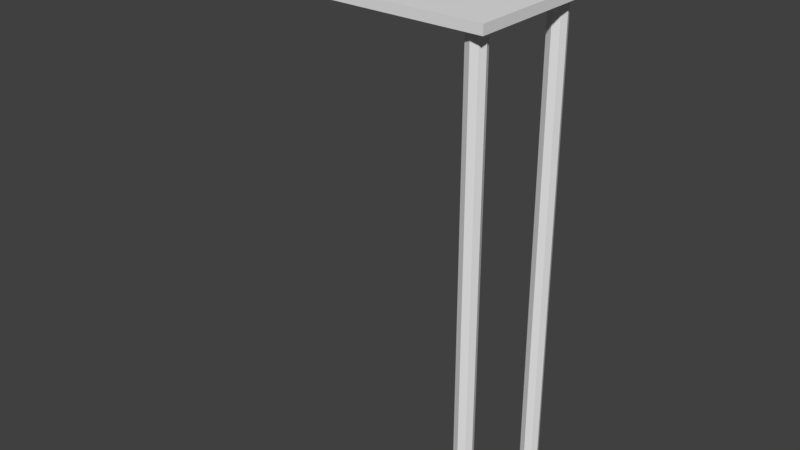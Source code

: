 # Source: moon_lift.blend  (saved by Blender 2.78.0; exported with 4.5.12 LTS)
import bpy
from mathutils import Matrix  # noqa: F401  (used for matrix-valued properties, if any)

bpy.ops.wm.read_factory_settings(use_empty=True)
scene = bpy.context.scene
scene.name = 'Scene'

# ---- collections
col_collection_1 = bpy.data.collections.new('Collection 1'); scene.collection.children.link(col_collection_1)

# ---- world
world_world = bpy.data.worlds.new('World'); scene.world = world_world
world_world.color = (0.05088, 0.05088, 0.05088)
world_world.use_sun_shadow = False
world_world.sun_shadow_jitter_overblur = 0.0
world_world.cycles.sampling_method = 'MANUAL'

# ---- meshes
me_plane_001 = bpy.data.meshes.new('Plane.001')
me_plane_001.from_pydata([(1.0, -7.0, 27.5), (-14.0, -7.0, 27.5), (1.0, 1.0, 27.5), (-14.0, 1.0, 27.5), (1.0, -7.0, 27.0), (-14.0, -7.0, 27.0), (1.0, 1.0, 27.0), (-14.0, 1.0, 27.0), (0.0, 0.5, 27.0), (0.0, 0.5, 1.907e-06), (0.0, -5.5, 1.907e-06), (0.0, -5.5, 27.0), (0.3536, -5.646, 1.907e-06), (0.3536, -5.646, 27.0), (0.5, -6.0, 1.907e-06), (0.5, -6.0, 27.0), (0.3536, -6.354, 1.907e-06), (0.3536, -6.354, 27.0), (0.0, -6.5, 1.907e-06), (0.0, -6.5, 27.0), (-0.3536, -6.354, 1.907e-06), (-0.3536, -6.354, 27.0), (-0.5, -6.0, 1.907e-06), (-0.5, -6.0, 27.0), (-0.3536, -5.646, 1.907e-06), (-0.3536, -5.646, 27.0), (0.3536, 0.3536, 1.907e-06), (0.3536, 0.3536, 27.0), (0.5, 0.0, 1.907e-06), (0.5, 0.0, 27.0), (0.3536, -0.3536, 1.907e-06), (0.3536, -0.3536, 27.0), (0.0, -0.5, 1.907e-06), (0.0, -0.5, 27.0), (-0.3536, -0.3536, 1.907e-06), (-0.3536, -0.3536, 27.0), (-0.5, 0.0, 1.907e-06), (-0.5, 0.0, 27.0), (-0.3536, 0.3536, 1.907e-06), (-0.3536, 0.3536, 27.0), (0.5, 0.6, 27.5), (0.5, 0.6, 28.5), (0.5866, 0.55, 27.5), (0.5866, 0.55, 28.5), (0.5866, 0.45, 27.5), (0.5866, 0.45, 28.5), (0.5, 0.4, 27.5), (0.5, 0.4, 28.5), (0.4134, 0.45, 27.5), (0.4134, 0.45, 28.5), (0.4134, 0.55, 27.5), (0.4134, 0.55, 28.5), (0.4239, 0.6, 28.88), (0.5039, 0.55, 28.92), (0.5039, 0.45, 28.92), (0.4239, 0.4, 28.88), (0.3439, 0.45, 28.85), (0.3439, 0.55, 28.85), (0.2071, 0.6, 29.21), (0.2683, 0.55, 29.27), (0.2683, 0.45, 29.27), (0.2071, 0.4, 29.21), (0.1459, 0.45, 29.15), (0.1459, 0.55, 29.15), (-0.1173, 0.6, 29.42), (-0.08418, 0.55, 29.5), (-0.08418, 0.45, 29.5), (-0.1173, 0.4, 29.42), (-0.1505, 0.45, 29.34), (-0.1505, 0.55, 29.34), (-0.5, 0.55, 29.59), (-0.5, 0.45, 29.59), (-13.5, 0.6, 27.3), (-13.5, 0.6, 28.5), (-13.59, 0.55, 27.3), (-13.59, 0.55, 28.5), (-13.59, 0.45, 27.3), (-13.59, 0.45, 28.5), (-13.5, 0.4, 27.3), (-13.5, 0.4, 28.5), (-13.41, 0.45, 27.3), (-13.41, 0.45, 28.5), (-13.41, 0.55, 27.3), (-13.41, 0.55, 28.5), (-13.42, 0.6, 28.88), (-13.5, 0.55, 28.92), (-13.5, 0.45, 28.92), (-13.42, 0.4, 28.88), (-13.34, 0.45, 28.85), (-13.34, 0.55, 28.85), (-13.21, 0.6, 29.21), (-13.27, 0.55, 29.27), (-13.27, 0.45, 29.27), (-13.21, 0.4, 29.21), (-13.15, 0.45, 29.15), (-13.15, 0.55, 29.15), (-12.88, 0.6, 29.42), (-12.92, 0.55, 29.5), (-12.92, 0.45, 29.5), (-12.88, 0.4, 29.42), (-12.85, 0.45, 29.34), (-12.85, 0.55, 29.34), (-12.5, 0.6, 29.5), (-12.5, 0.55, 29.59), (-12.5, 0.45, 29.59), (-12.5, 0.4, 29.5), (-12.5, 0.45, 29.41), (-12.5, 0.55, 29.41), (-0.5, 0.6, 29.5), (-0.5, 0.4, 29.5), (-0.5, 0.45, 29.41), (-0.5, 0.55, 29.41), (-13.0, -7.0, 27.5), (-13.0, 1.0, 27.5), (-13.0, -7.0, 27.0), (-13.0, 1.0, 27.0), (-13.7, -7.0, 27.5), (-13.7, 1.0, 27.5), (-13.7, -7.0, 27.0), (-13.7, 1.0, 27.0), (-13.3, -7.0, 27.5), (-13.3, 1.0, 27.5), (-13.3, -7.0, 27.0), (-13.3, 1.0, 27.0), (-13.3, -7.0, 27.3), (-13.7, 1.0, 27.3), (-14.0, 1.0, 27.3), (-14.0, -7.0, 27.3), (-13.7, -7.0, 27.3), (1.0, -7.0, 27.3), (1.0, 1.0, 27.3), (-13.0, 1.0, 27.3), (-13.0, -7.0, 27.3), (-13.3, 1.0, 27.3), (-13.55, -3.05, 27.3), (-13.55, -3.05, 28.8), (-13.55, -2.95, 27.3), (-13.55, -2.95, 28.8), (-13.45, -3.05, 27.3), (-13.45, -3.05, 28.8), (-13.45, -2.95, 27.3), (-13.45, -2.95, 28.8), (-13.55, -3.55, 27.3), (-13.55, -3.45, 27.3), (-13.55, -3.45, 28.8), (-13.45, -3.55, 27.3), (-13.45, -3.45, 27.3), (-13.55, -4.05, 27.3), (-13.55, -4.05, 28.8), (-13.55, -3.95, 27.3), (-13.45, -4.05, 27.3), (-13.45, -3.95, 27.3), (-13.45, -3.95, 28.8), (-13.55, -4.55, 27.3), (-13.55, -4.45, 27.3), (-13.55, -4.45, 28.8), (-13.45, -4.55, 27.3), (-13.45, -4.55, 28.8), (-13.45, -4.45, 27.3), (-13.55, -5.05, 27.3), (-13.55, -4.95, 27.3), (-13.55, -4.95, 28.8), (-13.45, -5.05, 27.3), (-13.45, -4.95, 27.3), (-13.45, -4.95, 28.8), (-13.55, -5.55, 27.3), (-13.55, -5.45, 27.3), (-13.45, -5.55, 27.3), (-13.45, -5.45, 27.3), (-13.45, -5.45, 28.8), (-13.55, -6.05, 27.3), (-13.55, -5.95, 27.3), (-13.45, -6.05, 27.3), (-13.45, -6.05, 28.8), (-13.45, -5.95, 27.3), (-13.55, -6.55, 27.3), (-13.55, -6.55, 28.8), (-13.55, -6.45, 27.3), (-13.45, -6.55, 27.3), (-13.45, -6.55, 28.8), (-13.45, -6.45, 27.3), (-13.45, -6.45, 28.8), (-13.55, -2.55, 27.3), (-13.55, -2.45, 27.3), (-13.55, -2.45, 28.8), (-13.45, -2.55, 27.3), (-13.45, -2.45, 27.3), (-13.45, -2.45, 28.8), (-13.55, -2.05, 27.3), (-13.55, -1.95, 27.3), (-13.55, -1.95, 28.8), (-13.45, -2.05, 27.3), (-13.45, -1.95, 27.3), (-13.45, -1.95, 28.8), (-13.55, -1.55, 27.3), (-13.55, -1.45, 27.3), (-13.55, -1.45, 28.8), (-13.45, -1.55, 27.3), (-13.45, -1.45, 27.3), (-13.45, -1.45, 28.8), (-13.55, -1.05, 27.3), (-13.55, -1.05, 28.8), (-13.55, -0.95, 27.3), (-13.55, -0.95, 28.8), (-13.45, -1.05, 27.3), (-13.45, -1.05, 28.8), (-13.45, -0.95, 27.3), (-13.55, -0.55, 27.3), (-13.55, -0.45, 27.3), (-13.55, -0.45, 28.8), (-13.45, -0.55, 27.3), (-13.45, -0.45, 27.3), (-13.55, -0.05, 27.3), (-13.55, -0.05, 28.8), (-13.55, 0.05, 27.3), (-13.55, 0.05, 28.8), (-13.45, -0.05, 27.3), (-13.45, -0.05, 28.8), (-13.45, 0.05, 27.3), (-13.45, 0.05, 28.8), (-13.55, -0.05, 28.9), (-13.45, -0.05, 28.9), (-13.45, -0.45, 28.8), (-13.45, -0.45, 28.9), (-13.55, -0.45, 28.9), (-13.45, -0.5, 28.85), (-13.55, -0.5, 28.85), (-13.55, -0.55, 28.9), (-13.55, -0.55, 28.8), (-13.45, -0.55, 28.8), (-13.45, -0.55, 28.9), (-13.45, -0.95, 28.8), (-13.45, -0.95, 28.9), (-13.55, -0.95, 28.9), (-13.45, -1.0, 28.85), (-13.55, -1.0, 28.85), (-13.55, -1.55, 28.8), (-13.55, -1.05, 28.9), (-13.45, -1.05, 28.9), (-13.45, -1.45, 28.9), (-13.55, -1.45, 28.9), (-13.45, -1.5, 28.85), (-13.55, -1.5, 28.85), (-13.55, -2.05, 28.8), (-13.45, -2.05, 28.8), (-13.45, -1.55, 28.8), (-13.55, -1.55, 28.9), (-13.45, -1.55, 28.9), (-13.45, -1.95, 28.9), (-13.55, -1.95, 28.9), (-13.45, -2.0, 28.85), (-13.55, -2.0, 28.85), (-13.55, -2.55, 28.8), (-13.55, -2.05, 28.9), (-13.45, -2.05, 28.9), (-13.45, -2.45, 28.9), (-13.55, -2.45, 28.9), (-13.45, -2.5, 28.85), (-13.55, -2.5, 28.85), (-13.55, -2.55, 28.9), (-13.45, -2.55, 28.8), (-13.45, -2.55, 28.9), (-13.45, -2.95, 28.9), (-13.55, -2.95, 28.9), (-13.45, -3.0, 28.85), (-13.55, -3.0, 28.85), (-13.55, -3.05, 28.9), (-13.45, -3.05, 28.9), (-13.45, -3.45, 28.8), (-13.45, -3.45, 28.9), (-13.55, -3.45, 28.9), (-13.45, -3.5, 28.85), (-13.55, -3.5, 28.85), (-13.55, -3.55, 28.9), (-13.55, -3.55, 28.8), (-13.45, -3.55, 28.8), (-13.45, -3.55, 28.9), (-13.55, -3.95, 28.8), (-13.45, -3.95, 28.9), (-13.55, -3.95, 28.9), (-13.45, -4.0, 28.85), (-13.55, -4.0, 28.85), (-13.55, -4.55, 28.8), (-13.45, -4.05, 28.8), (-13.55, -4.05, 28.9), (-13.45, -4.05, 28.9), (-13.45, -4.45, 28.8), (-13.45, -4.45, 28.9), (-13.55, -4.45, 28.9), (-13.45, -4.5, 28.85), (-13.55, -4.5, 28.85), (-13.45, -4.55, 28.9), (-13.55, -4.55, 28.9), (-13.55, -5.05, 28.8), (-13.45, -5.05, 28.8), (-13.45, -4.95, 28.9), (-13.55, -4.95, 28.9), (-13.45, -5.0, 28.85), (-13.55, -5.0, 28.85), (-13.45, -5.05, 28.9), (-13.55, -5.05, 28.9), (-13.55, -5.45, 28.8), (-13.45, -5.45, 28.9), (-13.55, -5.45, 28.9), (-13.45, -5.5, 28.85), (-13.55, -5.5, 28.85), (-13.55, -5.55, 28.9), (-13.55, -6.05, 28.8), (-13.55, -5.55, 28.8), (-13.45, -5.55, 28.8), (-13.45, -5.55, 28.9), (-13.45, -5.95, 28.8), (-13.55, -5.95, 28.8), (-13.45, -5.95, 28.9), (-13.55, -5.95, 28.9), (-13.45, -6.0, 28.85), (-13.55, -6.0, 28.85), (-13.45, -6.05, 28.9), (-13.55, -6.05, 28.9), (-13.55, -6.45, 28.8), (-13.45, -6.45, 28.9), (-13.55, -6.45, 28.9)], [], [(116, 117, 3, 1), (118, 5, 7, 119), (127, 126, 7, 5), (128, 127, 5, 118), (130, 129, 4, 6), (131, 130, 6, 115), (10, 11, 13, 12), (34, 35, 37, 36), (12, 13, 15, 14), (32, 33, 35, 34), (14, 15, 17, 16), (30, 31, 33, 32), (16, 17, 19, 18), (28, 29, 31, 30), (18, 19, 21, 20), (38, 39, 8, 9), (26, 27, 29, 28), (20, 21, 23, 22), (9, 8, 27, 26), (22, 23, 25, 24), (36, 37, 39, 38), (24, 25, 11, 10), (40, 41, 43, 42), (42, 43, 45, 44), (44, 45, 47, 46), (46, 47, 49, 48), (45, 43, 53, 54), (48, 49, 51, 50), (50, 51, 41, 40), (53, 52, 58, 59), (51, 49, 56, 57), (43, 41, 52, 53), (47, 45, 54, 55), (41, 51, 57, 52), (49, 47, 55, 56), (63, 62, 68, 69), (52, 57, 63, 58), (56, 55, 61, 62), (54, 53, 59, 60), (57, 56, 62, 63), (55, 54, 60, 61), (64, 69, 111, 108), (61, 60, 66, 67), (59, 58, 64, 65), (58, 63, 69, 64), (62, 61, 67, 68), (60, 59, 65, 66), (68, 67, 109, 110), (66, 65, 70, 71), (69, 68, 110, 111), (67, 66, 71, 109), (65, 64, 108, 70), (72, 74, 75, 73), (74, 76, 77, 75), (76, 78, 79, 77), (78, 80, 81, 79), (77, 86, 85, 75), (80, 82, 83, 81), (82, 72, 73, 83), (85, 91, 90, 84), (83, 89, 88, 81), (75, 85, 84, 73), (79, 87, 86, 77), (73, 84, 89, 83), (81, 88, 87, 79), (95, 101, 100, 94), (84, 90, 95, 89), (88, 94, 93, 87), (86, 92, 91, 85), (89, 95, 94, 88), (87, 93, 92, 86), (96, 102, 107, 101), (93, 99, 98, 92), (91, 97, 96, 90), (90, 96, 101, 95), (94, 100, 99, 93), (92, 98, 97, 91), (100, 106, 105, 99), (98, 104, 103, 97), (101, 107, 106, 100), (99, 105, 104, 98), (97, 103, 102, 96), (106, 107, 111, 110), (104, 105, 109, 71), (102, 103, 70, 108), (107, 102, 108, 111), (105, 106, 110, 109), (103, 104, 71, 70), (133, 131, 115, 123), (129, 132, 114, 4), (4, 114, 115, 6), (0, 2, 113, 112), (126, 125, 119, 7), (3, 117, 125, 126), (122, 118, 119, 123), (1, 3, 126, 127), (112, 113, 121, 120), (114, 122, 123, 115), (132, 124, 122, 114), (125, 133, 123, 119), (124, 133, 125, 128), (117, 116, 128, 125), (116, 1, 127, 128), (120, 121, 133, 124), (112, 120, 124, 132), (0, 112, 132, 129), (121, 113, 131, 133), (113, 2, 130, 131), (2, 0, 129, 130), (122, 124, 128, 118), (134, 135, 137, 136), (136, 137, 141, 140), (140, 141, 139, 138), (138, 139, 135, 134), (142, 274, 144, 143), (143, 144, 268, 146), (146, 268, 275, 145), (145, 275, 274, 142), (147, 148, 277, 149), (149, 277, 152, 151), (151, 152, 283, 150), (150, 283, 148, 147), (153, 282, 155, 154), (154, 155, 286, 158), (158, 286, 157, 156), (156, 157, 282, 153), (159, 293, 161, 160), (160, 161, 164, 163), (163, 164, 294, 162), (162, 294, 293, 159), (165, 308, 301, 166), (166, 301, 169, 168), (168, 169, 309, 167), (167, 309, 308, 165), (170, 307, 312, 171), (171, 312, 311, 174), (174, 311, 173, 172), (172, 173, 307, 170), (175, 176, 319, 177), (177, 319, 181, 180), (180, 181, 179, 178), (178, 179, 176, 175), (182, 252, 184, 183), (183, 184, 187, 186), (186, 187, 260, 185), (185, 260, 252, 182), (188, 243, 190, 189), (189, 190, 193, 192), (192, 193, 244, 191), (191, 244, 243, 188), (194, 236, 196, 195), (195, 196, 199, 198), (198, 199, 245, 197), (197, 245, 236, 194), (200, 201, 203, 202), (202, 203, 231, 206), (206, 231, 205, 204), (204, 205, 201, 200), (207, 228, 209, 208), (208, 209, 222, 211), (211, 222, 229, 210), (210, 229, 228, 207), (212, 213, 215, 214), (214, 215, 219, 218), (218, 219, 217, 216), (216, 217, 213, 212), (217, 221, 223, 222), (213, 220, 215), (215, 220, 221, 219), (217, 219, 221), (223, 224, 226, 225), (213, 217, 222, 209), (220, 213, 209, 224), (221, 220, 224, 223), (225, 226, 227, 230), (209, 226, 224), (226, 209, 228), (227, 226, 228), (225, 230, 229), (223, 225, 222), (225, 229, 222), (229, 230, 232, 231), (232, 233, 235, 234), (228, 229, 231, 203), (227, 228, 203, 233), (230, 227, 233, 232), (234, 235, 237, 238), (203, 235, 233), (235, 203, 201), (237, 235, 201), (234, 238, 205), (232, 234, 231), (234, 205, 231), (205, 238, 239, 199), (239, 240, 242, 241), (201, 205, 199, 196), (237, 201, 196, 240), (238, 237, 240, 239), (241, 242, 246, 247), (196, 242, 240), (242, 196, 236), (246, 242, 236), (241, 247, 245), (239, 241, 199), (241, 245, 199), (245, 247, 248, 193), (248, 249, 251, 250), (236, 245, 193, 190), (246, 236, 190, 249), (247, 246, 249, 248), (250, 251, 253, 254), (190, 251, 249), (251, 190, 243), (253, 251, 243), (250, 254, 244), (248, 250, 193), (250, 244, 193), (244, 254, 255, 187), (255, 256, 258, 257), (243, 244, 187, 184), (253, 243, 184, 256), (254, 253, 256, 255), (257, 258, 259, 261), (184, 258, 256), (258, 184, 252), (259, 258, 252), (257, 261, 260), (255, 257, 187), (257, 260, 187), (260, 261, 262, 141), (262, 263, 265, 264), (252, 260, 141, 137), (259, 252, 137, 263), (261, 259, 263, 262), (264, 265, 266, 267), (137, 265, 263), (265, 137, 135), (266, 265, 135), (264, 267, 139), (262, 264, 141), (264, 139, 141), (139, 267, 269, 268), (269, 270, 272, 271), (135, 139, 268, 144), (266, 135, 144, 270), (267, 266, 270, 269), (271, 272, 273, 276), (144, 272, 270), (272, 144, 274), (273, 272, 274), (271, 276, 275), (269, 271, 268), (271, 275, 268), (275, 276, 278, 152), (278, 279, 281, 280), (274, 275, 152, 277), (273, 274, 277, 279), (276, 273, 279, 278), (280, 281, 284, 285), (277, 281, 279), (281, 277, 148), (284, 281, 148), (280, 285, 283), (278, 280, 152), (280, 283, 152), (283, 285, 287, 286), (287, 288, 290, 289), (148, 283, 286, 155), (284, 148, 155, 288), (285, 284, 288, 287), (289, 290, 292, 291), (155, 290, 288), (290, 155, 282), (292, 290, 282), (289, 291, 157), (287, 289, 286), (289, 157, 286), (157, 291, 295, 164), (295, 296, 298, 297), (282, 157, 164, 161), (292, 282, 161, 296), (291, 292, 296, 295), (297, 298, 300, 299), (161, 298, 296), (298, 161, 293), (300, 298, 293), (297, 299, 294), (295, 297, 164), (297, 294, 164), (294, 299, 302, 169), (302, 303, 305, 304), (293, 294, 169, 301), (300, 293, 301, 303), (299, 300, 303, 302), (304, 305, 306, 310), (301, 305, 303), (305, 301, 308), (306, 305, 308), (304, 310, 309), (302, 304, 169), (304, 309, 169), (309, 310, 313, 311), (313, 314, 316, 315), (308, 309, 311, 312), (306, 308, 312, 314), (310, 306, 314, 313), (315, 316, 318, 317), (312, 316, 314), (316, 312, 307), (318, 316, 307), (315, 317, 173), (313, 315, 311), (315, 173, 311), (173, 317, 320, 181), (320, 321, 176, 179), (307, 173, 181, 319), (318, 307, 319, 321), (317, 318, 321, 320), (319, 176, 321), (179, 181, 320)])
_uv = me_plane_001.uv_layers.new(name='UVMap')
_uv.uv.foreach_set('vector', [0.08229, 0.3989, 0.08229, 0.6767, 0.07187, 0.6767, 0.07187, 0.3989, 0.1003, 0.335, 0.08962, 0.3349, 0.09039, 0.05086, 0.1011, 0.05085, 0.07897, 0.3349, 0.07974, 0.05083, 0.09039, 0.05086, 0.08962, 0.3349, 0.1002, 0.3457, 0.08954, 0.3456, 0.08962, 0.3349, 0.1003, 0.335, 0.6142, 0.05551, 0.6142, 0.3301, 0.6039, 0.3301, 0.6039, 0.05551, 0.1263, 0.04022, 0.604, 0.04527, 0.6039, 0.05551, 0.1261, 0.05083, 0.7642, 0.07755, 0.7642, 0.9226, 0.7494, 0.9227, 0.7494, 0.07759, 0.9268, 0.07742, 0.9268, 0.9225, 0.9121, 0.9225, 0.9121, 0.07746, 0.7494, 0.07759, 0.7494, 0.9227, 0.7347, 0.9227, 0.7347, 0.07764, 0.9416, 0.07737, 0.9416, 0.9225, 0.9268, 0.9225, 0.9268, 0.07742, 0.8527, 0.07728, 0.8527, 0.9224, 0.8379, 0.9224, 0.8379, 0.07733, 0.9563, 0.07733, 0.9563, 0.9224, 0.9416, 0.9225, 0.9416, 0.07737, 0.8379, 0.07733, 0.8379, 0.9224, 0.8232, 0.9225, 0.8232, 0.07737, 0.9711, 0.07728, 0.9711, 0.9224, 0.9563, 0.9224, 0.9563, 0.07733, 0.8232, 0.07737, 0.8232, 0.9225, 0.8084, 0.9225, 0.8084, 0.07742, 0.8973, 0.0775, 0.8973, 0.9226, 0.8826, 0.9226, 0.8826, 0.07755, 0.8678, 0.07759, 0.8678, 0.9227, 0.8531, 0.9227, 0.8531, 0.07764, 0.8084, 0.07742, 0.8084, 0.9225, 0.7937, 0.9225, 0.7937, 0.07746, 0.8826, 0.07755, 0.8826, 0.9226, 0.8678, 0.9227, 0.8678, 0.07759, 0.7937, 0.07746, 0.7937, 0.9225, 0.7789, 0.9226, 0.7789, 0.0775, 0.9121, 0.07746, 0.9121, 0.9225, 0.8973, 0.9226, 0.8973, 0.0775, 0.7789, 0.0775, 0.7789, 0.9226, 0.7642, 0.9226, 0.7642, 0.07755, 0.6475, 0.9044, 0.5939, 0.9033, 0.5944, 0.8981, 0.6476, 0.8989, 0.6476, 0.8989, 0.5944, 0.8981, 0.5945, 0.8927, 0.6477, 0.8934, 0.6477, 0.8934, 0.5945, 0.8927, 0.5941, 0.8875, 0.6478, 0.8879, 0.6478, 0.8879, 0.5941, 0.8875, 0.5936, 0.8822, 0.6478, 0.8824, 0.5945, 0.8927, 0.5944, 0.8981, 0.5733, 0.8977, 0.5734, 0.8927, 0.6473, 0.9151, 0.5931, 0.9141, 0.5933, 0.9087, 0.6474, 0.9097, 0.6474, 0.9097, 0.5933, 0.9087, 0.5939, 0.9033, 0.6475, 0.9044, 0.5733, 0.8977, 0.5732, 0.9027, 0.5527, 0.9026, 0.5528, 0.8975, 0.5933, 0.9087, 0.5931, 0.9141, 0.5731, 0.9136, 0.5732, 0.9081, 0.5944, 0.8981, 0.5939, 0.9033, 0.5732, 0.9027, 0.5733, 0.8977, 0.5941, 0.8875, 0.5945, 0.8927, 0.5734, 0.8927, 0.5734, 0.8876, 0.5939, 0.9033, 0.5933, 0.9087, 0.5732, 0.9081, 0.5732, 0.9027, 0.5936, 0.8822, 0.5941, 0.8875, 0.5734, 0.8876, 0.5735, 0.8821, 0.5528, 0.9079, 0.5528, 0.9136, 0.5322, 0.9137, 0.5321, 0.9079, 0.5732, 0.9027, 0.5732, 0.9081, 0.5528, 0.9079, 0.5527, 0.9026, 0.5735, 0.8821, 0.5734, 0.8876, 0.553, 0.8873, 0.5531, 0.8818, 0.5734, 0.8927, 0.5733, 0.8977, 0.5528, 0.8975, 0.5529, 0.8924, 0.5732, 0.9081, 0.5731, 0.9136, 0.5528, 0.9136, 0.5528, 0.9079, 0.5734, 0.8876, 0.5734, 0.8927, 0.5529, 0.8924, 0.553, 0.8873, 0.532, 0.9025, 0.5321, 0.9079, 0.5112, 0.9084, 0.5106, 0.903, 0.553, 0.8873, 0.5529, 0.8924, 0.5322, 0.8921, 0.5323, 0.8869, 0.5528, 0.8975, 0.5527, 0.9026, 0.532, 0.9025, 0.532, 0.8973, 0.5527, 0.9026, 0.5528, 0.9079, 0.5321, 0.9079, 0.532, 0.9025, 0.5531, 0.8818, 0.553, 0.8873, 0.5323, 0.8869, 0.5325, 0.8814, 0.5529, 0.8924, 0.5528, 0.8975, 0.532, 0.8973, 0.5322, 0.8921, 0.5325, 0.8814, 0.5323, 0.8869, 0.5106, 0.8859, 0.5113, 0.8802, 0.5322, 0.8921, 0.532, 0.8973, 0.51, 0.8973, 0.51, 0.8916, 0.5321, 0.9079, 0.5322, 0.9137, 0.5113, 0.9141, 0.5112, 0.9084, 0.5323, 0.8869, 0.5322, 0.8921, 0.51, 0.8916, 0.5106, 0.8859, 0.532, 0.8973, 0.532, 0.9025, 0.5106, 0.903, 0.51, 0.8973, 0.04979, 0.9043, 0.0497, 0.8989, 0.1033, 0.8982, 0.1039, 0.9034, 0.0497, 0.8989, 0.04963, 0.8933, 0.1033, 0.8928, 0.1033, 0.8982, 0.04963, 0.8933, 0.0496, 0.8877, 0.1037, 0.8876, 0.1033, 0.8928, 0.0496, 0.8877, 0.04958, 0.8822, 0.1043, 0.8821, 0.1037, 0.8876, 0.1033, 0.8928, 0.1245, 0.8928, 0.1246, 0.8978, 0.1033, 0.8982, 0.04996, 0.9151, 0.04988, 0.9097, 0.1045, 0.9089, 0.1046, 0.9143, 0.04988, 0.9097, 0.04979, 0.9043, 0.1039, 0.9034, 0.1045, 0.9089, 0.1246, 0.8978, 0.1453, 0.8977, 0.1454, 0.9028, 0.1247, 0.9029, 0.1045, 0.9089, 0.1247, 0.9083, 0.1247, 0.9139, 0.1046, 0.9143, 0.1033, 0.8982, 0.1246, 0.8978, 0.1247, 0.9029, 0.1039, 0.9034, 0.1037, 0.8876, 0.1245, 0.8877, 0.1245, 0.8928, 0.1033, 0.8928, 0.1039, 0.9034, 0.1247, 0.9029, 0.1247, 0.9083, 0.1045, 0.9089, 0.1043, 0.8821, 0.1245, 0.8822, 0.1245, 0.8877, 0.1037, 0.8876, 0.1452, 0.9082, 0.1661, 0.9083, 0.166, 0.9141, 0.1452, 0.9139, 0.1247, 0.9029, 0.1454, 0.9028, 0.1452, 0.9082, 0.1247, 0.9083, 0.1245, 0.8822, 0.145, 0.8819, 0.1452, 0.8874, 0.1245, 0.8877, 0.1245, 0.8928, 0.1452, 0.8926, 0.1453, 0.8977, 0.1246, 0.8978, 0.1247, 0.9083, 0.1452, 0.9082, 0.1452, 0.9139, 0.1247, 0.9139, 0.1245, 0.8877, 0.1452, 0.8874, 0.1452, 0.8926, 0.1245, 0.8928, 0.1662, 0.9028, 0.1877, 0.9033, 0.1871, 0.9088, 0.1661, 0.9083, 0.1452, 0.8874, 0.166, 0.8871, 0.1661, 0.8924, 0.1452, 0.8926, 0.1453, 0.8977, 0.1662, 0.8976, 0.1662, 0.9028, 0.1454, 0.9028, 0.1454, 0.9028, 0.1662, 0.9028, 0.1661, 0.9083, 0.1452, 0.9082, 0.145, 0.8819, 0.1658, 0.8815, 0.166, 0.8871, 0.1452, 0.8874, 0.1452, 0.8926, 0.1661, 0.8924, 0.1662, 0.8976, 0.1453, 0.8977, 0.1658, 0.8815, 0.187, 0.8807, 0.1877, 0.8863, 0.166, 0.8871, 0.1661, 0.8924, 0.1883, 0.892, 0.1883, 0.8977, 0.1662, 0.8976, 0.1661, 0.9083, 0.1871, 0.9088, 0.187, 0.9146, 0.166, 0.9141, 0.166, 0.8871, 0.1877, 0.8863, 0.1883, 0.892, 0.1661, 0.8924, 0.1662, 0.8976, 0.1883, 0.8977, 0.1877, 0.9033, 0.1662, 0.9028, 0.187, 0.9146, 0.1871, 0.9088, 0.5112, 0.9084, 0.5113, 0.9141, 0.1883, 0.892, 0.1877, 0.8863, 0.5106, 0.8859, 0.51, 0.8916, 0.1877, 0.9033, 0.1883, 0.8977, 0.51, 0.8973, 0.5106, 0.903, 0.1871, 0.9088, 0.1877, 0.9033, 0.5106, 0.903, 0.5112, 0.9084, 0.1877, 0.8863, 0.187, 0.8807, 0.5113, 0.8802, 0.5106, 0.8859, 0.1883, 0.8977, 0.1883, 0.892, 0.51, 0.8916, 0.51, 0.8973, 0.1152, 0.04012, 0.1263, 0.04022, 0.1261, 0.05083, 0.1153, 0.05083, 0.604, 0.3404, 0.1256, 0.3457, 0.1254, 0.3351, 0.6039, 0.3301, 0.6039, 0.3301, 0.1254, 0.3351, 0.1261, 0.05083, 0.6039, 0.05551, 0.6068, 0.3989, 0.6068, 0.6767, 0.1205, 0.6767, 0.1205, 0.3989, 0.09037, 0.0402, 0.101, 0.04018, 0.1011, 0.05085, 0.09039, 0.05086, 0.09036, 0.0331, 0.101, 0.03308, 0.101, 0.04018, 0.09037, 0.0402, 0.1146, 0.335, 0.1003, 0.335, 0.1011, 0.05085, 0.1153, 0.05083, 0.07187, 0.3349, 0.07264, 0.05081, 0.07974, 0.05083, 0.07897, 0.3349, 0.1205, 0.3989, 0.1205, 0.6767, 0.1101, 0.6767, 0.1101, 0.3989, 0.1254, 0.3351, 0.1146, 0.335, 0.1153, 0.05083, 0.1261, 0.05083, 0.1256, 0.3457, 0.1145, 0.3458, 0.1146, 0.335, 0.1254, 0.3351, 0.101, 0.04018, 0.1152, 0.04012, 0.1153, 0.05083, 0.1011, 0.05085, 0.1031, 0.3988, 0.1031, 0.6767, 0.08924, 0.6767, 0.08924, 0.3989, 0.08229, 0.6767, 0.08229, 0.3989, 0.08924, 0.3989, 0.08924, 0.6767, 0.1001, 0.3528, 0.08947, 0.3527, 0.08954, 0.3456, 0.1002, 0.3457, 0.1101, 0.3989, 0.1101, 0.6767, 0.1031, 0.6767, 0.1031, 0.3988, 0.1257, 0.3535, 0.1144, 0.3534, 0.1145, 0.3458, 0.1256, 0.3457, 0.6041, 0.3487, 0.1257, 0.3535, 0.1256, 0.3457, 0.604, 0.3404, 0.1151, 0.03258, 0.1264, 0.03236, 0.1263, 0.04022, 0.1152, 0.04012, 0.1264, 0.03236, 0.6041, 0.03694, 0.604, 0.04527, 0.1263, 0.04022, 0.6211, 0.05551, 0.6211, 0.3301, 0.6142, 0.3301, 0.6142, 0.05551, 0.1146, 0.335, 0.1145, 0.3458, 0.1002, 0.3457, 0.1003, 0.335, 0.4081, 0.7696, 0.4081, 0.8217, 0.4046, 0.8217, 0.4046, 0.7696, 0.6719, 0.6345, 0.6719, 0.6866, 0.6684, 0.6866, 0.6684, 0.6345, 0.4266, 0.7052, 0.4266, 0.7573, 0.4231, 0.7573, 0.4231, 0.7052, 0.6723, 0.7526, 0.6723, 0.7005, 0.6757, 0.7005, 0.6757, 0.7526, 0.4254, 0.7696, 0.4254, 0.8217, 0.422, 0.8217, 0.422, 0.7696, 0.6757, 0.6345, 0.6757, 0.6866, 0.6723, 0.6866, 0.6723, 0.6345, 0.4092, 0.7052, 0.4092, 0.7573, 0.4057, 0.7573, 0.4058, 0.7052, 0.6645, 0.7526, 0.6645, 0.7005, 0.668, 0.7005, 0.668, 0.7526, 0.4428, 0.7696, 0.4428, 0.8217, 0.4393, 0.8217, 0.4393, 0.7696, 0.668, 0.6345, 0.668, 0.6866, 0.6645, 0.6866, 0.6645, 0.6345, 0.3919, 0.7052, 0.3919, 0.7573, 0.3884, 0.7573, 0.3884, 0.7052, 0.6921, 0.6354, 0.6921, 0.5833, 0.6956, 0.5833, 0.6956, 0.6354, 0.4602, 0.7696, 0.4602, 0.8217, 0.4567, 0.8217, 0.4567, 0.7696, 0.6956, 0.5174, 0.6956, 0.5695, 0.6921, 0.5695, 0.6921, 0.5174, 0.3745, 0.7052, 0.3745, 0.7573, 0.371, 0.7573, 0.371, 0.7052, 0.696, 0.5169, 0.696, 0.4648, 0.6995, 0.4648, 0.6995, 0.5169, 0.4775, 0.7696, 0.4775, 0.8217, 0.4741, 0.8217, 0.4741, 0.7696, 0.6995, 0.3988, 0.6995, 0.451, 0.696, 0.451, 0.696, 0.3988, 0.3571, 0.7052, 0.3571, 0.7573, 0.3536, 0.7573, 0.3537, 0.7052, 0.6917, 0.6359, 0.6917, 0.688, 0.6882, 0.688, 0.6882, 0.6359, 0.4949, 0.7696, 0.4949, 0.8217, 0.4914, 0.8217, 0.4914, 0.7696, 0.6882, 0.754, 0.6882, 0.7019, 0.6917, 0.7019, 0.6917, 0.754, 0.3398, 0.7052, 0.3398, 0.7573, 0.3363, 0.7573, 0.3363, 0.7052, 0.6956, 0.6359, 0.6956, 0.688, 0.6921, 0.688, 0.6921, 0.6359, 0.5123, 0.7696, 0.5123, 0.8217, 0.5088, 0.8217, 0.5088, 0.7696, 0.6921, 0.754, 0.6921, 0.7019, 0.6956, 0.7019, 0.6956, 0.754, 0.3224, 0.7052, 0.3224, 0.7573, 0.3189, 0.7573, 0.3189, 0.7052, 0.6882, 0.5169, 0.6882, 0.4648, 0.6917, 0.4648, 0.6917, 0.5169, 0.5297, 0.7696, 0.5296, 0.8217, 0.5262, 0.8217, 0.5262, 0.7696, 0.6917, 0.3988, 0.6917, 0.451, 0.6882, 0.451, 0.6882, 0.3988, 0.305, 0.7052, 0.305, 0.7573, 0.3016, 0.7573, 0.3016, 0.7052, 0.1344, 0.8539, 0.1865, 0.8539, 0.1865, 0.8574, 0.1344, 0.8574, 0.3907, 0.7696, 0.3907, 0.8217, 0.3872, 0.8217, 0.3872, 0.7696, 0.6921, 0.5169, 0.6921, 0.4648, 0.6956, 0.4648, 0.6956, 0.5169, 0.444, 0.7052, 0.444, 0.7573, 0.4405, 0.7573, 0.4405, 0.7052, 0.6684, 0.7526, 0.6684, 0.7005, 0.6719, 0.7005, 0.6719, 0.7526, 0.3733, 0.7696, 0.3733, 0.8217, 0.3699, 0.8217, 0.3699, 0.7696, 0.6762, 0.7526, 0.6762, 0.7005, 0.6796, 0.7005, 0.6796, 0.7526, 0.4613, 0.7052, 0.4613, 0.7573, 0.4578, 0.7573, 0.4578, 0.7052, 0.6956, 0.3988, 0.6956, 0.4509, 0.6921, 0.4509, 0.6921, 0.3988, 0.356, 0.7696, 0.356, 0.8217, 0.3525, 0.8217, 0.3525, 0.7696, 0.696, 0.754, 0.696, 0.7019, 0.6995, 0.7019, 0.6995, 0.754, 0.4787, 0.7052, 0.4787, 0.7573, 0.4752, 0.7573, 0.4752, 0.7052, 0.6796, 0.6345, 0.6796, 0.6866, 0.6762, 0.6866, 0.6762, 0.6345, 0.3386, 0.7696, 0.3386, 0.8217, 0.3351, 0.8217, 0.3351, 0.7696, 0.696, 0.6355, 0.696, 0.5834, 0.6995, 0.5834, 0.6995, 0.6355, 0.496, 0.7052, 0.4961, 0.7573, 0.4926, 0.7573, 0.4926, 0.7052, 0.6995, 0.6359, 0.6995, 0.688, 0.696, 0.688, 0.696, 0.6359, 0.3212, 0.7696, 0.3212, 0.8217, 0.3178, 0.8217, 0.3178, 0.7696, 0.6882, 0.6355, 0.6882, 0.5834, 0.6917, 0.5834, 0.6917, 0.6355, 0.5134, 0.7052, 0.5134, 0.7573, 0.5099, 0.7573, 0.5099, 0.7052, 0.6995, 0.5174, 0.6995, 0.5695, 0.696, 0.5695, 0.696, 0.5174, 0.3039, 0.7696, 0.3039, 0.8217, 0.3004, 0.8217, 0.3004, 0.7696, 0.488, 0.8574, 0.4358, 0.8574, 0.4358, 0.8539, 0.488, 0.8539, 0.5308, 0.7052, 0.5308, 0.7573, 0.5273, 0.7573, 0.5273, 0.7052, 0.6917, 0.5174, 0.6917, 0.5695, 0.6882, 0.5695, 0.6882, 0.5174, 0.5273, 0.7573, 0.5273, 0.7607, 0.5134, 0.7607, 0.5134, 0.7573, 0.3039, 0.8217, 0.3039, 0.8252, 0.3004, 0.8217, 0.4358, 0.8574, 0.4309, 0.8574, 0.4309, 0.854, 0.4358, 0.8539, 0.5273, 0.7573, 0.5308, 0.7573, 0.5273, 0.7607, 0.417, 0.854, 0.417, 0.8574, 0.4146, 0.8574, 0.4146, 0.854, 0.6882, 0.5695, 0.6917, 0.5695, 0.6917, 0.5834, 0.6882, 0.5834, 0.3039, 0.8252, 0.3039, 0.8217, 0.3178, 0.8217, 0.3178, 0.8252, 0.4309, 0.854, 0.4309, 0.8574, 0.417, 0.8574, 0.417, 0.854, 0.4146, 0.854, 0.4146, 0.8574, 0.4121, 0.8574, 0.4121, 0.854, 0.3178, 0.8217, 0.3195, 0.8235, 0.3178, 0.8252, 0.3195, 0.8235, 0.3178, 0.8217, 0.3212, 0.8217, 0.3212, 0.8252, 0.3195, 0.8235, 0.3212, 0.8217, 0.5117, 0.759, 0.5099, 0.7607, 0.5099, 0.7573, 0.5134, 0.7607, 0.5117, 0.759, 0.5134, 0.7573, 0.5117, 0.759, 0.5099, 0.7573, 0.5134, 0.7573, 0.5099, 0.7573, 0.5099, 0.7607, 0.4961, 0.7607, 0.4961, 0.7573, 0.3982, 0.854, 0.3982, 0.8574, 0.3958, 0.8574, 0.3958, 0.854, 0.696, 0.5695, 0.6995, 0.5695, 0.6995, 0.5834, 0.696, 0.5834, 0.3212, 0.8252, 0.3212, 0.8217, 0.3351, 0.8217, 0.3351, 0.8252, 0.4121, 0.854, 0.4121, 0.8574, 0.3982, 0.8574, 0.3982, 0.854, 0.3958, 0.854, 0.3958, 0.8574, 0.3933, 0.8574, 0.3933, 0.854, 0.3351, 0.8217, 0.3369, 0.8235, 0.3351, 0.8252, 0.3369, 0.8235, 0.3351, 0.8217, 0.3386, 0.8217, 0.3386, 0.8252, 0.3369, 0.8235, 0.3386, 0.8217, 0.4943, 0.759, 0.4926, 0.7607, 0.4926, 0.7573, 0.4961, 0.7607, 0.4943, 0.759, 0.4961, 0.7573, 0.4943, 0.759, 0.4926, 0.7573, 0.4961, 0.7573, 0.4926, 0.7573, 0.4926, 0.7607, 0.4787, 0.7607, 0.4787, 0.7573, 0.3794, 0.854, 0.3794, 0.8574, 0.377, 0.8574, 0.377, 0.854, 0.696, 0.688, 0.6995, 0.688, 0.6995, 0.7019, 0.696, 0.7019, 0.3386, 0.8252, 0.3386, 0.8217, 0.3525, 0.8217, 0.3525, 0.8252, 0.3933, 0.854, 0.3933, 0.8574, 0.3794, 0.8574, 0.3794, 0.854, 0.377, 0.854, 0.377, 0.8574, 0.3745, 0.8574, 0.3745, 0.854, 0.3525, 0.8217, 0.3542, 0.8235, 0.3525, 0.8252, 0.3542, 0.8235, 0.3525, 0.8217, 0.356, 0.8217, 0.356, 0.8252, 0.3542, 0.8235, 0.356, 0.8217, 0.477, 0.759, 0.4752, 0.7607, 0.4752, 0.7573, 0.4787, 0.7607, 0.477, 0.759, 0.4787, 0.7573, 0.477, 0.759, 0.4752, 0.7573, 0.4787, 0.7573, 0.4752, 0.7573, 0.4752, 0.7607, 0.4613, 0.7608, 0.4613, 0.7573, 0.3606, 0.854, 0.3606, 0.8574, 0.3582, 0.8574, 0.3582, 0.854, 0.6762, 0.6866, 0.6796, 0.6866, 0.6796, 0.7005, 0.6762, 0.7005, 0.356, 0.8252, 0.356, 0.8217, 0.3699, 0.8217, 0.3699, 0.8252, 0.3745, 0.854, 0.3745, 0.8574, 0.3606, 0.8574, 0.3606, 0.854, 0.3582, 0.854, 0.3582, 0.8574, 0.3557, 0.8574, 0.3557, 0.854, 0.3699, 0.8217, 0.3716, 0.8235, 0.3699, 0.8252, 0.3716, 0.8235, 0.3699, 0.8217, 0.3733, 0.8217, 0.3733, 0.8252, 0.3716, 0.8235, 0.3733, 0.8217, 0.4596, 0.759, 0.4578, 0.7608, 0.4578, 0.7573, 0.4613, 0.7608, 0.4596, 0.759, 0.4613, 0.7573, 0.4596, 0.759, 0.4578, 0.7573, 0.4613, 0.7573, 0.4578, 0.7573, 0.4578, 0.7608, 0.444, 0.7608, 0.444, 0.7573, 0.3418, 0.854, 0.3418, 0.8574, 0.3394, 0.8574, 0.3394, 0.854, 0.6921, 0.4509, 0.6956, 0.4509, 0.6956, 0.4648, 0.6921, 0.4648, 0.3733, 0.8252, 0.3733, 0.8217, 0.3872, 0.8217, 0.3872, 0.8252, 0.3557, 0.854, 0.3557, 0.8574, 0.3418, 0.8574, 0.3418, 0.854, 0.3394, 0.854, 0.3394, 0.8574, 0.3369, 0.8574, 0.3369, 0.854, 0.3872, 0.8217, 0.389, 0.8235, 0.3872, 0.8252, 0.389, 0.8235, 0.3872, 0.8217, 0.3907, 0.8217, 0.3907, 0.8252, 0.389, 0.8235, 0.3907, 0.8217, 0.4422, 0.759, 0.4405, 0.7608, 0.4405, 0.7573, 0.444, 0.7608, 0.4422, 0.759, 0.444, 0.7573, 0.4422, 0.759, 0.4405, 0.7573, 0.444, 0.7573, 0.4405, 0.7573, 0.4405, 0.7608, 0.4266, 0.7608, 0.4266, 0.7573, 0.323, 0.854, 0.323, 0.8574, 0.3206, 0.8574, 0.3206, 0.854, 0.6719, 0.7005, 0.6684, 0.7005, 0.6684, 0.6866, 0.6719, 0.6866, 0.3907, 0.8252, 0.3907, 0.8217, 0.4046, 0.8217, 0.4046, 0.8252, 0.3369, 0.854, 0.3369, 0.8574, 0.323, 0.8574, 0.323, 0.854, 0.3206, 0.854, 0.3206, 0.8574, 0.3181, 0.8574, 0.3181, 0.854, 0.4046, 0.8217, 0.4063, 0.8235, 0.4046, 0.8252, 0.4063, 0.8235, 0.4046, 0.8217, 0.4081, 0.8217, 0.4081, 0.8252, 0.4063, 0.8235, 0.4081, 0.8217, 0.4249, 0.759, 0.4231, 0.7608, 0.4231, 0.7573, 0.4266, 0.7608, 0.4249, 0.759, 0.4266, 0.7573, 0.4249, 0.759, 0.4231, 0.7573, 0.4266, 0.7573, 0.4231, 0.7573, 0.4231, 0.7608, 0.4092, 0.7608, 0.4092, 0.7573, 0.3042, 0.854, 0.3042, 0.8574, 0.3018, 0.8574, 0.3018, 0.854, 0.6757, 0.7005, 0.6723, 0.7005, 0.6723, 0.6866, 0.6757, 0.6866, 0.4081, 0.8252, 0.4081, 0.8217, 0.422, 0.8217, 0.422, 0.8252, 0.3181, 0.854, 0.3181, 0.8574, 0.3042, 0.8574, 0.3042, 0.854, 0.3018, 0.854, 0.3018, 0.8574, 0.2993, 0.8574, 0.2993, 0.854, 0.422, 0.8217, 0.4237, 0.8235, 0.422, 0.8252, 0.4237, 0.8235, 0.422, 0.8217, 0.4254, 0.8217, 0.4254, 0.8252, 0.4237, 0.8235, 0.4254, 0.8217, 0.4075, 0.759, 0.4057, 0.7608, 0.4057, 0.7573, 0.4092, 0.7608, 0.4075, 0.759, 0.4092, 0.7573, 0.4075, 0.759, 0.4057, 0.7573, 0.4092, 0.7573, 0.4057, 0.7573, 0.4057, 0.7608, 0.3919, 0.7608, 0.3919, 0.7573, 0.2854, 0.854, 0.2854, 0.8574, 0.2829, 0.8574, 0.2829, 0.854, 0.668, 0.7005, 0.6645, 0.7005, 0.6645, 0.6866, 0.668, 0.6866, 0.4254, 0.8252, 0.4254, 0.8217, 0.4393, 0.8217, 0.4393, 0.8252, 0.2993, 0.854, 0.2993, 0.8574, 0.2854, 0.8574, 0.2854, 0.854, 0.2829, 0.854, 0.2829, 0.8574, 0.2805, 0.8574, 0.2805, 0.854, 0.4393, 0.8217, 0.4411, 0.8235, 0.4393, 0.8252, 0.4411, 0.8235, 0.4393, 0.8217, 0.4428, 0.8217, 0.4428, 0.8252, 0.4411, 0.8235, 0.4428, 0.8217, 0.3901, 0.759, 0.3884, 0.7608, 0.3884, 0.7573, 0.3919, 0.7608, 0.3901, 0.759, 0.3919, 0.7573, 0.3901, 0.759, 0.3884, 0.7573, 0.3919, 0.7573, 0.3884, 0.7573, 0.3884, 0.7608, 0.3745, 0.7608, 0.3745, 0.7573, 0.2666, 0.854, 0.2666, 0.8574, 0.2641, 0.8574, 0.2641, 0.854, 0.6956, 0.5833, 0.6921, 0.5833, 0.6921, 0.5695, 0.6956, 0.5695, 0.4428, 0.8252, 0.4428, 0.8217, 0.4567, 0.8217, 0.4567, 0.8252, 0.2805, 0.854, 0.2805, 0.8574, 0.2666, 0.8574, 0.2666, 0.854, 0.2641, 0.854, 0.2641, 0.8574, 0.2617, 0.8574, 0.2617, 0.854, 0.4567, 0.8217, 0.4584, 0.8235, 0.4567, 0.8252, 0.4584, 0.8235, 0.4567, 0.8217, 0.4602, 0.8217, 0.4602, 0.8252, 0.4584, 0.8235, 0.4602, 0.8217, 0.3728, 0.759, 0.371, 0.7608, 0.371, 0.7573, 0.3745, 0.7608, 0.3728, 0.759, 0.3745, 0.7573, 0.3728, 0.759, 0.371, 0.7573, 0.3745, 0.7573, 0.371, 0.7573, 0.371, 0.7608, 0.3571, 0.7608, 0.3571, 0.7573, 0.2478, 0.854, 0.2478, 0.8574, 0.2453, 0.8574, 0.2453, 0.854, 0.6995, 0.4648, 0.696, 0.4648, 0.696, 0.451, 0.6995, 0.451, 0.4602, 0.8252, 0.4602, 0.8217, 0.4741, 0.8217, 0.4741, 0.8252, 0.2617, 0.854, 0.2617, 0.8574, 0.2478, 0.8574, 0.2478, 0.854, 0.2453, 0.854, 0.2453, 0.8574, 0.2429, 0.8574, 0.2429, 0.854, 0.4741, 0.8217, 0.4758, 0.8235, 0.4741, 0.8252, 0.4758, 0.8235, 0.4741, 0.8217, 0.4775, 0.8217, 0.4775, 0.8252, 0.4758, 0.8235, 0.4775, 0.8217, 0.3554, 0.759, 0.3536, 0.7607, 0.3536, 0.7573, 0.3571, 0.7608, 0.3554, 0.759, 0.3571, 0.7573, 0.3554, 0.759, 0.3536, 0.7573, 0.3571, 0.7573, 0.3536, 0.7573, 0.3536, 0.7607, 0.3398, 0.7607, 0.3398, 0.7573, 0.229, 0.854, 0.229, 0.8574, 0.2265, 0.8574, 0.2265, 0.854, 0.6882, 0.688, 0.6917, 0.688, 0.6917, 0.7019, 0.6882, 0.7019, 0.4775, 0.8252, 0.4775, 0.8217, 0.4914, 0.8217, 0.4914, 0.8252, 0.2429, 0.854, 0.2429, 0.8574, 0.229, 0.8574, 0.229, 0.854, 0.2265, 0.854, 0.2265, 0.8574, 0.2241, 0.8574, 0.2241, 0.854, 0.4914, 0.8217, 0.4932, 0.8235, 0.4914, 0.8252, 0.4932, 0.8235, 0.4914, 0.8217, 0.4949, 0.8217, 0.4949, 0.8252, 0.4932, 0.8235, 0.4949, 0.8217, 0.338, 0.759, 0.3363, 0.7607, 0.3363, 0.7573, 0.3398, 0.7607, 0.338, 0.759, 0.3398, 0.7573, 0.338, 0.759, 0.3363, 0.7573, 0.3398, 0.7573, 0.3363, 0.7573, 0.3363, 0.7607, 0.3224, 0.7607, 0.3224, 0.7573, 0.2102, 0.854, 0.2102, 0.8574, 0.2077, 0.8574, 0.2077, 0.854, 0.6921, 0.688, 0.6956, 0.688, 0.6956, 0.7019, 0.6921, 0.7019, 0.4949, 0.8252, 0.4949, 0.8217, 0.5088, 0.8217, 0.5088, 0.8252, 0.2241, 0.854, 0.2241, 0.8574, 0.2102, 0.8574, 0.2102, 0.854, 0.2077, 0.854, 0.2077, 0.8574, 0.2053, 0.8574, 0.2053, 0.854, 0.5088, 0.8217, 0.5105, 0.8235, 0.5088, 0.8252, 0.5105, 0.8235, 0.5088, 0.8217, 0.5123, 0.8217, 0.5123, 0.8252, 0.5105, 0.8235, 0.5123, 0.8217, 0.3207, 0.759, 0.3189, 0.7607, 0.3189, 0.7573, 0.3224, 0.7607, 0.3207, 0.759, 0.3224, 0.7573, 0.3207, 0.759, 0.3189, 0.7573, 0.3224, 0.7573, 0.3189, 0.7573, 0.3189, 0.7607, 0.305, 0.7607, 0.305, 0.7573, 0.1914, 0.854, 0.1914, 0.8574, 0.1865, 0.8574, 0.1865, 0.8539, 0.6917, 0.4648, 0.6882, 0.4648, 0.6882, 0.451, 0.6917, 0.451, 0.5123, 0.8252, 0.5123, 0.8217, 0.5262, 0.8217, 0.5262, 0.8252, 0.2053, 0.854, 0.2053, 0.8574, 0.1914, 0.8574, 0.1914, 0.854, 0.5262, 0.8217, 0.5296, 0.8217, 0.5262, 0.8252, 0.3016, 0.7573, 0.305, 0.7573, 0.305, 0.7607])
me_plane_001.use_remesh_preserve_volume = False
me_plane_001.use_remesh_preserve_attributes = False
me_plane_001.use_mirror_vertex_groups = False
me_plane_001.update()
arm_moon_lift_armature = bpy.data.armatures.new('moon lift armature')  # bones are not reproduced

# ---- objects
ob_armature = bpy.data.objects.new('Armature', arm_moon_lift_armature)
ob_moon_lift = bpy.data.objects.new('moon lift', me_plane_001)

# ---- transforms, parenting, visibility, modifiers, constraints
ob_armature.location = (0.0, 0.0, 0.0)
ob_armature.lineart.crease_threshold = 0.0
ob_moon_lift.parent = ob_armature
ob_moon_lift.location = (0.0, 0.0, 0.0)
ob_moon_lift.lineart.crease_threshold = 0.0
_vg = ob_moon_lift.vertex_groups.new(name='base')
_vg.add([0, 1, 2, 3, 4, 5, 6, 7, 8, 9, 10, 11, 12, 13, 14, 15, 16, 17, 18, 19, 20, 21, 22, 23, 24, 25, 26, 27, 28, 29, 30, 31, 32, 33, 34, 35, 36, 37, 38, 39, 40, 41, 42, 43, 44, 45, 46, 47, 48, 49, 50, 51, 52, 53, 54, 55, 56, 57, 58, 59, 60, 61, 62, 63, 64, 65, 66, 67, 68, 69, 70, 71, 72, 73, 74, 75, 76, 77, 78, 79, 80, 81, 82, 83, 84, 85, 86, 87, 88, 89, 90, 91, 92, 93, 94, 95, 96, 97, 98, 99, 100, 101, 102, 103, 104, 105, 106, 107, 108, 109, 110, 111, 112, 113, 114, 115, 116, 117, 118, 119, 120, 121, 122, 123, 124, 125, 126, 127, 128, 129, 130, 131, 132, 133], 1.0, 'REPLACE')
_vg = ob_moon_lift.vertex_groups.new(name='gate')
_vg.add([134, 135, 136, 137, 138, 139, 140, 141, 142, 143, 144, 145, 146, 147, 148, 149, 150, 151, 152, 153, 154, 155, 156, 157, 158, 159, 160, 161, 162, 163, 164, 165, 166, 167, 168, 169, 170, 171, 172, 173, 174, 175, 176, 177, 178, 179, 180, 181, 182, 183, 184, 185, 186, 187, 188, 189, 190, 191, 192, 193, 194, 195, 196, 197, 198, 199, 200, 201, 202, 203, 204, 205, 206, 207, 208, 209, 210, 211, 212, 213, 214, 215, 216, 217, 218, 219, 220, 221, 222, 223, 224, 225, 226, 227, 228, 229, 230, 231, 232, 233, 234, 235, 236, 237, 238, 239, 240, 241, 242, 243, 244, 245, 246, 247, 248, 249, 250, 251, 252, 253, 254, 255, 256, 257, 258, 259, 260, 261, 262, 263, 264, 265, 266, 267, 268, 269, 270, 271, 272, 273, 274, 275, 276, 277, 278, 279, 280, 281, 282, 283, 284, 285, 286, 287, 288, 289, 290, 291, 292, 293, 294, 295, 296, 297, 298, 299, 300, 301, 302, 303, 304, 305, 306, 307, 308, 309, 310, 311, 312, 313, 314, 315, 316, 317, 318, 319, 320, 321], 1.0, 'REPLACE')
_m = ob_moon_lift.modifiers.new('Armature', 'ARMATURE')
_m.object = ob_armature

# ---- collection membership
col_collection_1.objects.link(ob_armature)
col_collection_1.objects.link(ob_moon_lift)

# ---- scene / render settings (as saved in the file)
scene.frame_start = 1; scene.frame_end = 21; scene.frame_set(1)
scene.render.engine = 'BLENDER_EEVEE_NEXT'
scene.render.resolution_percentage = 50
scene.render.dither_intensity = 0.0
scene.cycles.use_denoising = False
scene.cycles.samples = 128
scene.cycles.sampling_pattern = 'TABULATED_SOBOL'
scene.cycles.light_sampling_threshold = 0.0
scene.cycles.use_adaptive_sampling = False
scene.cycles.use_light_tree = False
scene.cycles.blur_glossy = 0.0
scene.cycles.sample_clamp_indirect = 0.0
scene.view_settings.view_transform = 'Standard'
bpy.context.view_layer.update()

# ---- added for rendering (the .blend has no active camera and no usable light): camera, sun
cam_auto = bpy.data.cameras.new('AutoCamera')
cam_auto.lens = 50.0
cam_auto.sensor_width = 36.0
cam_auto.clip_end = 1000.0
ob_auto_camera = bpy.data.objects.new('AutoCamera', cam_auto)
scene.collection.objects.link(ob_auto_camera)
ob_auto_camera.location = (25.0713, -40.8855, 40.0503)
ob_auto_camera.rotation_euler = (1.09748, -7.21219e-08, 0.694738)
scene.camera = ob_auto_camera
light_auto_sun = bpy.data.lights.new('AutoSun', 'SUN')
light_auto_sun.energy = 3.0
light_auto_sun.angle = 0.0523599
ob_auto_sun = bpy.data.objects.new('AutoSun', light_auto_sun)
scene.collection.objects.link(ob_auto_sun)
ob_auto_sun.rotation_euler = (0.872665, 0.174533, 0.523599)
bpy.context.view_layer.update()
